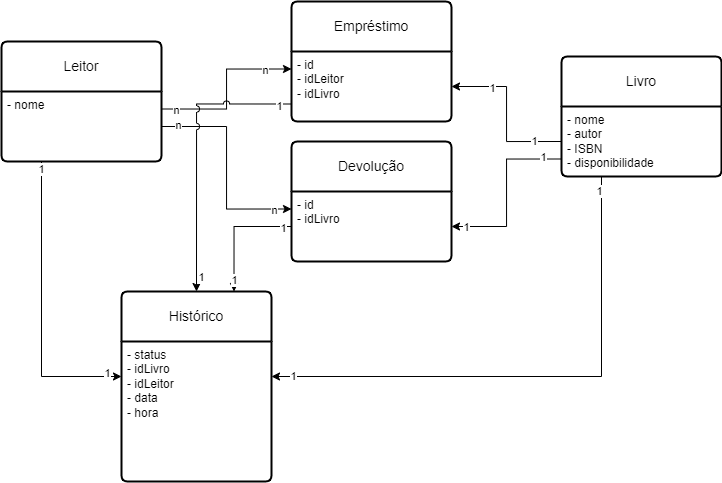

The diagram above was exported from draw.io. Its source (the exported page's mxGraphModel, read from the mxfile embedded in the PNG):
<mxGraphModel dx="926" dy="495" grid="1" gridSize="10" guides="1" tooltips="1" connect="1" arrows="1" fold="1" page="1" pageScale="1" pageWidth="827" pageHeight="1169" math="0" shadow="0">
  <root>
    <mxCell id="0" />
    <mxCell id="1" parent="0" />
    <mxCell id="XOwKEEIUK-BKNomthdIa-1" value="Livro" style="swimlane;childLayout=stackLayout;horizontal=1;startSize=50;horizontalStack=0;rounded=1;fontSize=14;fontStyle=0;strokeWidth=2;resizeParent=0;resizeLast=1;shadow=0;dashed=0;align=center;arcSize=4;whiteSpace=wrap;html=1;" vertex="1" parent="1">
      <mxGeometry x="610" y="525" width="160" height="120" as="geometry" />
    </mxCell>
    <mxCell id="XOwKEEIUK-BKNomthdIa-2" value="- nome&lt;br&gt;- autor&lt;br&gt;- ISBN&lt;br&gt;- disponibilidade" style="align=left;strokeColor=none;fillColor=none;spacingLeft=4;fontSize=12;verticalAlign=top;resizable=0;rotatable=0;part=1;html=1;" vertex="1" parent="XOwKEEIUK-BKNomthdIa-1">
      <mxGeometry y="50" width="160" height="70" as="geometry" />
    </mxCell>
    <mxCell id="XOwKEEIUK-BKNomthdIa-3" value="Leitor" style="swimlane;childLayout=stackLayout;horizontal=1;startSize=50;horizontalStack=0;rounded=1;fontSize=14;fontStyle=0;strokeWidth=2;resizeParent=0;resizeLast=1;shadow=0;dashed=0;align=center;arcSize=4;whiteSpace=wrap;html=1;" vertex="1" parent="1">
      <mxGeometry x="50" y="510" width="160" height="120" as="geometry" />
    </mxCell>
    <mxCell id="XOwKEEIUK-BKNomthdIa-4" value="- nome" style="align=left;strokeColor=none;fillColor=none;spacingLeft=4;fontSize=12;verticalAlign=top;resizable=0;rotatable=0;part=1;html=1;" vertex="1" parent="XOwKEEIUK-BKNomthdIa-3">
      <mxGeometry y="50" width="160" height="70" as="geometry" />
    </mxCell>
    <mxCell id="XOwKEEIUK-BKNomthdIa-5" value="Empréstimo" style="swimlane;childLayout=stackLayout;horizontal=1;startSize=50;horizontalStack=0;rounded=1;fontSize=14;fontStyle=0;strokeWidth=2;resizeParent=0;resizeLast=1;shadow=0;dashed=0;align=center;arcSize=4;whiteSpace=wrap;html=1;" vertex="1" parent="1">
      <mxGeometry x="340" y="470" width="160" height="120" as="geometry" />
    </mxCell>
    <mxCell id="XOwKEEIUK-BKNomthdIa-6" value="- id&lt;br&gt;- idLeitor&lt;br&gt;- idLivro" style="align=left;strokeColor=none;fillColor=none;spacingLeft=4;fontSize=12;verticalAlign=top;resizable=0;rotatable=0;part=1;html=1;" vertex="1" parent="XOwKEEIUK-BKNomthdIa-5">
      <mxGeometry y="50" width="160" height="70" as="geometry" />
    </mxCell>
    <mxCell id="XOwKEEIUK-BKNomthdIa-7" value="Devolução" style="swimlane;childLayout=stackLayout;horizontal=1;startSize=50;horizontalStack=0;rounded=1;fontSize=14;fontStyle=0;strokeWidth=2;resizeParent=0;resizeLast=1;shadow=0;dashed=0;align=center;arcSize=4;whiteSpace=wrap;html=1;" vertex="1" parent="1">
      <mxGeometry x="340" y="610" width="160" height="120" as="geometry" />
    </mxCell>
    <mxCell id="XOwKEEIUK-BKNomthdIa-8" value="- id&lt;br&gt;- idLivro" style="align=left;strokeColor=none;fillColor=none;spacingLeft=4;fontSize=12;verticalAlign=top;resizable=0;rotatable=0;part=1;html=1;" vertex="1" parent="XOwKEEIUK-BKNomthdIa-7">
      <mxGeometry y="50" width="160" height="70" as="geometry" />
    </mxCell>
    <mxCell id="XOwKEEIUK-BKNomthdIa-9" value="Histórico" style="swimlane;childLayout=stackLayout;horizontal=1;startSize=50;horizontalStack=0;rounded=1;fontSize=14;fontStyle=0;strokeWidth=2;resizeParent=0;resizeLast=1;shadow=0;dashed=0;align=center;arcSize=4;whiteSpace=wrap;html=1;" vertex="1" parent="1">
      <mxGeometry x="170" y="760" width="150" height="190" as="geometry">
        <mxRectangle x="60" y="230" width="90" height="50" as="alternateBounds" />
      </mxGeometry>
    </mxCell>
    <mxCell id="XOwKEEIUK-BKNomthdIa-12" value="" style="line;strokeWidth=1;rotatable=0;dashed=0;labelPosition=right;align=left;verticalAlign=middle;spacingTop=0;spacingLeft=6;points=[];portConstraint=eastwest;" vertex="1" parent="XOwKEEIUK-BKNomthdIa-9">
      <mxGeometry y="50" width="150" as="geometry" />
    </mxCell>
    <mxCell id="XOwKEEIUK-BKNomthdIa-10" value="- status&lt;br&gt;- idLivro&lt;br&gt;- idLeitor&lt;br&gt;- data&lt;br&gt;- hora" style="align=left;strokeColor=none;fillColor=none;spacingLeft=4;fontSize=12;verticalAlign=top;resizable=0;rotatable=0;part=1;html=1;" vertex="1" parent="XOwKEEIUK-BKNomthdIa-9">
      <mxGeometry y="50" width="150" height="140" as="geometry" />
    </mxCell>
    <mxCell id="XOwKEEIUK-BKNomthdIa-20" style="edgeStyle=orthogonalEdgeStyle;rounded=0;orthogonalLoop=1;jettySize=auto;html=1;exitX=1;exitY=0.25;exitDx=0;exitDy=0;entryX=0;entryY=0.25;entryDx=0;entryDy=0;" edge="1" parent="1" source="XOwKEEIUK-BKNomthdIa-4" target="XOwKEEIUK-BKNomthdIa-6">
      <mxGeometry relative="1" as="geometry" />
    </mxCell>
    <mxCell id="XOwKEEIUK-BKNomthdIa-24" value="n" style="edgeLabel;html=1;align=center;verticalAlign=middle;resizable=0;points=[];" vertex="1" connectable="0" parent="XOwKEEIUK-BKNomthdIa-20">
      <mxGeometry x="0.6846" relative="1" as="geometry">
        <mxPoint y="1" as="offset" />
      </mxGeometry>
    </mxCell>
    <mxCell id="XOwKEEIUK-BKNomthdIa-26" value="n" style="edgeLabel;html=1;align=center;verticalAlign=middle;resizable=0;points=[];" vertex="1" connectable="0" parent="XOwKEEIUK-BKNomthdIa-20">
      <mxGeometry x="-0.8282" y="-1" relative="1" as="geometry">
        <mxPoint as="offset" />
      </mxGeometry>
    </mxCell>
    <mxCell id="XOwKEEIUK-BKNomthdIa-22" style="edgeStyle=orthogonalEdgeStyle;rounded=0;orthogonalLoop=1;jettySize=auto;html=1;exitX=0;exitY=0.5;exitDx=0;exitDy=0;entryX=1;entryY=0.5;entryDx=0;entryDy=0;" edge="1" parent="1" source="XOwKEEIUK-BKNomthdIa-2" target="XOwKEEIUK-BKNomthdIa-6">
      <mxGeometry relative="1" as="geometry" />
    </mxCell>
    <mxCell id="XOwKEEIUK-BKNomthdIa-27" value="1" style="edgeLabel;html=1;align=center;verticalAlign=middle;resizable=0;points=[];" vertex="1" connectable="0" parent="XOwKEEIUK-BKNomthdIa-22">
      <mxGeometry x="-0.6741" y="-1" relative="1" as="geometry">
        <mxPoint as="offset" />
      </mxGeometry>
    </mxCell>
    <mxCell id="XOwKEEIUK-BKNomthdIa-28" value="1" style="edgeLabel;html=1;align=center;verticalAlign=middle;resizable=0;points=[];" vertex="1" connectable="0" parent="XOwKEEIUK-BKNomthdIa-22">
      <mxGeometry x="0.5111" y="1" relative="1" as="geometry">
        <mxPoint as="offset" />
      </mxGeometry>
    </mxCell>
    <mxCell id="XOwKEEIUK-BKNomthdIa-29" style="edgeStyle=orthogonalEdgeStyle;rounded=0;orthogonalLoop=1;jettySize=auto;html=1;exitX=1;exitY=0.5;exitDx=0;exitDy=0;entryX=0;entryY=0.25;entryDx=0;entryDy=0;" edge="1" parent="1" source="XOwKEEIUK-BKNomthdIa-4" target="XOwKEEIUK-BKNomthdIa-8">
      <mxGeometry relative="1" as="geometry" />
    </mxCell>
    <mxCell id="XOwKEEIUK-BKNomthdIa-31" value="n" style="edgeLabel;html=1;align=center;verticalAlign=middle;resizable=0;points=[];" vertex="1" connectable="0" parent="XOwKEEIUK-BKNomthdIa-29">
      <mxGeometry x="-0.8462" y="2" relative="1" as="geometry">
        <mxPoint as="offset" />
      </mxGeometry>
    </mxCell>
    <mxCell id="XOwKEEIUK-BKNomthdIa-32" value="n" style="edgeLabel;html=1;align=center;verticalAlign=middle;resizable=0;points=[];" vertex="1" connectable="0" parent="XOwKEEIUK-BKNomthdIa-29">
      <mxGeometry x="0.8316" y="-1" relative="1" as="geometry">
        <mxPoint as="offset" />
      </mxGeometry>
    </mxCell>
    <mxCell id="XOwKEEIUK-BKNomthdIa-30" style="edgeStyle=orthogonalEdgeStyle;rounded=0;orthogonalLoop=1;jettySize=auto;html=1;exitX=0;exitY=0.75;exitDx=0;exitDy=0;entryX=1;entryY=0.5;entryDx=0;entryDy=0;" edge="1" parent="1" source="XOwKEEIUK-BKNomthdIa-2" target="XOwKEEIUK-BKNomthdIa-8">
      <mxGeometry relative="1" as="geometry" />
    </mxCell>
    <mxCell id="XOwKEEIUK-BKNomthdIa-33" value="1" style="edgeLabel;html=1;align=center;verticalAlign=middle;resizable=0;points=[];" vertex="1" connectable="0" parent="XOwKEEIUK-BKNomthdIa-30">
      <mxGeometry x="0.8438" relative="1" as="geometry">
        <mxPoint as="offset" />
      </mxGeometry>
    </mxCell>
    <mxCell id="XOwKEEIUK-BKNomthdIa-34" value="1" style="edgeLabel;html=1;align=center;verticalAlign=middle;resizable=0;points=[];" vertex="1" connectable="0" parent="XOwKEEIUK-BKNomthdIa-30">
      <mxGeometry x="-0.7853" y="-2" relative="1" as="geometry">
        <mxPoint as="offset" />
      </mxGeometry>
    </mxCell>
    <mxCell id="XOwKEEIUK-BKNomthdIa-36" style="edgeStyle=orthogonalEdgeStyle;rounded=0;orthogonalLoop=1;jettySize=auto;html=1;exitX=0;exitY=0.5;exitDx=0;exitDy=0;entryX=0.75;entryY=0;entryDx=0;entryDy=0;" edge="1" parent="1" source="XOwKEEIUK-BKNomthdIa-8" target="XOwKEEIUK-BKNomthdIa-9">
      <mxGeometry relative="1" as="geometry" />
    </mxCell>
    <mxCell id="XOwKEEIUK-BKNomthdIa-43" value="1" style="edgeLabel;html=1;align=center;verticalAlign=middle;resizable=0;points=[];" vertex="1" connectable="0" parent="XOwKEEIUK-BKNomthdIa-36">
      <mxGeometry x="0.7991" relative="1" as="geometry">
        <mxPoint as="offset" />
      </mxGeometry>
    </mxCell>
    <mxCell id="XOwKEEIUK-BKNomthdIa-46" value="1" style="edgeLabel;html=1;align=center;verticalAlign=middle;resizable=0;points=[];" vertex="1" connectable="0" parent="XOwKEEIUK-BKNomthdIa-36">
      <mxGeometry x="-0.8682" y="1" relative="1" as="geometry">
        <mxPoint as="offset" />
      </mxGeometry>
    </mxCell>
    <mxCell id="XOwKEEIUK-BKNomthdIa-37" style="edgeStyle=orthogonalEdgeStyle;rounded=0;orthogonalLoop=1;jettySize=auto;html=1;exitX=0;exitY=0.75;exitDx=0;exitDy=0;entryX=0.5;entryY=0;entryDx=0;entryDy=0;jumpStyle=arc;" edge="1" parent="1" source="XOwKEEIUK-BKNomthdIa-6" target="XOwKEEIUK-BKNomthdIa-9">
      <mxGeometry relative="1" as="geometry" />
    </mxCell>
    <mxCell id="XOwKEEIUK-BKNomthdIa-44" value="1" style="edgeLabel;html=1;align=center;verticalAlign=middle;resizable=0;points=[];" vertex="1" connectable="0" parent="XOwKEEIUK-BKNomthdIa-37">
      <mxGeometry x="0.8972" y="4" relative="1" as="geometry">
        <mxPoint as="offset" />
      </mxGeometry>
    </mxCell>
    <mxCell id="XOwKEEIUK-BKNomthdIa-45" value="1" style="edgeLabel;html=1;align=center;verticalAlign=middle;resizable=0;points=[];" vertex="1" connectable="0" parent="XOwKEEIUK-BKNomthdIa-37">
      <mxGeometry x="-0.9128" y="2" relative="1" as="geometry">
        <mxPoint as="offset" />
      </mxGeometry>
    </mxCell>
    <mxCell id="XOwKEEIUK-BKNomthdIa-38" style="edgeStyle=orthogonalEdgeStyle;rounded=0;orthogonalLoop=1;jettySize=auto;html=1;exitX=0.25;exitY=1;exitDx=0;exitDy=0;entryX=1;entryY=0.25;entryDx=0;entryDy=0;" edge="1" parent="1" source="XOwKEEIUK-BKNomthdIa-2" target="XOwKEEIUK-BKNomthdIa-10">
      <mxGeometry relative="1" as="geometry" />
    </mxCell>
    <mxCell id="XOwKEEIUK-BKNomthdIa-42" value="1" style="edgeLabel;html=1;align=center;verticalAlign=middle;resizable=0;points=[];" vertex="1" connectable="0" parent="XOwKEEIUK-BKNomthdIa-38">
      <mxGeometry x="0.9133" y="-1" relative="1" as="geometry">
        <mxPoint x="-1" as="offset" />
      </mxGeometry>
    </mxCell>
    <mxCell id="XOwKEEIUK-BKNomthdIa-47" value="1" style="edgeLabel;html=1;align=center;verticalAlign=middle;resizable=0;points=[];" vertex="1" connectable="0" parent="XOwKEEIUK-BKNomthdIa-38">
      <mxGeometry x="-0.9459" y="-3" relative="1" as="geometry">
        <mxPoint as="offset" />
      </mxGeometry>
    </mxCell>
    <mxCell id="XOwKEEIUK-BKNomthdIa-39" style="edgeStyle=orthogonalEdgeStyle;rounded=0;orthogonalLoop=1;jettySize=auto;html=1;exitX=0.25;exitY=1;exitDx=0;exitDy=0;entryX=0;entryY=0.25;entryDx=0;entryDy=0;" edge="1" parent="1" source="XOwKEEIUK-BKNomthdIa-4" target="XOwKEEIUK-BKNomthdIa-10">
      <mxGeometry relative="1" as="geometry" />
    </mxCell>
    <mxCell id="XOwKEEIUK-BKNomthdIa-41" value="1" style="edgeLabel;html=1;align=center;verticalAlign=middle;resizable=0;points=[];" vertex="1" connectable="0" parent="XOwKEEIUK-BKNomthdIa-39">
      <mxGeometry x="0.9035" y="4" relative="1" as="geometry">
        <mxPoint x="-1" as="offset" />
      </mxGeometry>
    </mxCell>
    <mxCell id="XOwKEEIUK-BKNomthdIa-48" value="1" style="edgeLabel;html=1;align=center;verticalAlign=middle;resizable=0;points=[];" vertex="1" connectable="0" parent="XOwKEEIUK-BKNomthdIa-39">
      <mxGeometry x="-0.9431" y="-1" relative="1" as="geometry">
        <mxPoint y="-1" as="offset" />
      </mxGeometry>
    </mxCell>
  </root>
</mxGraphModel>